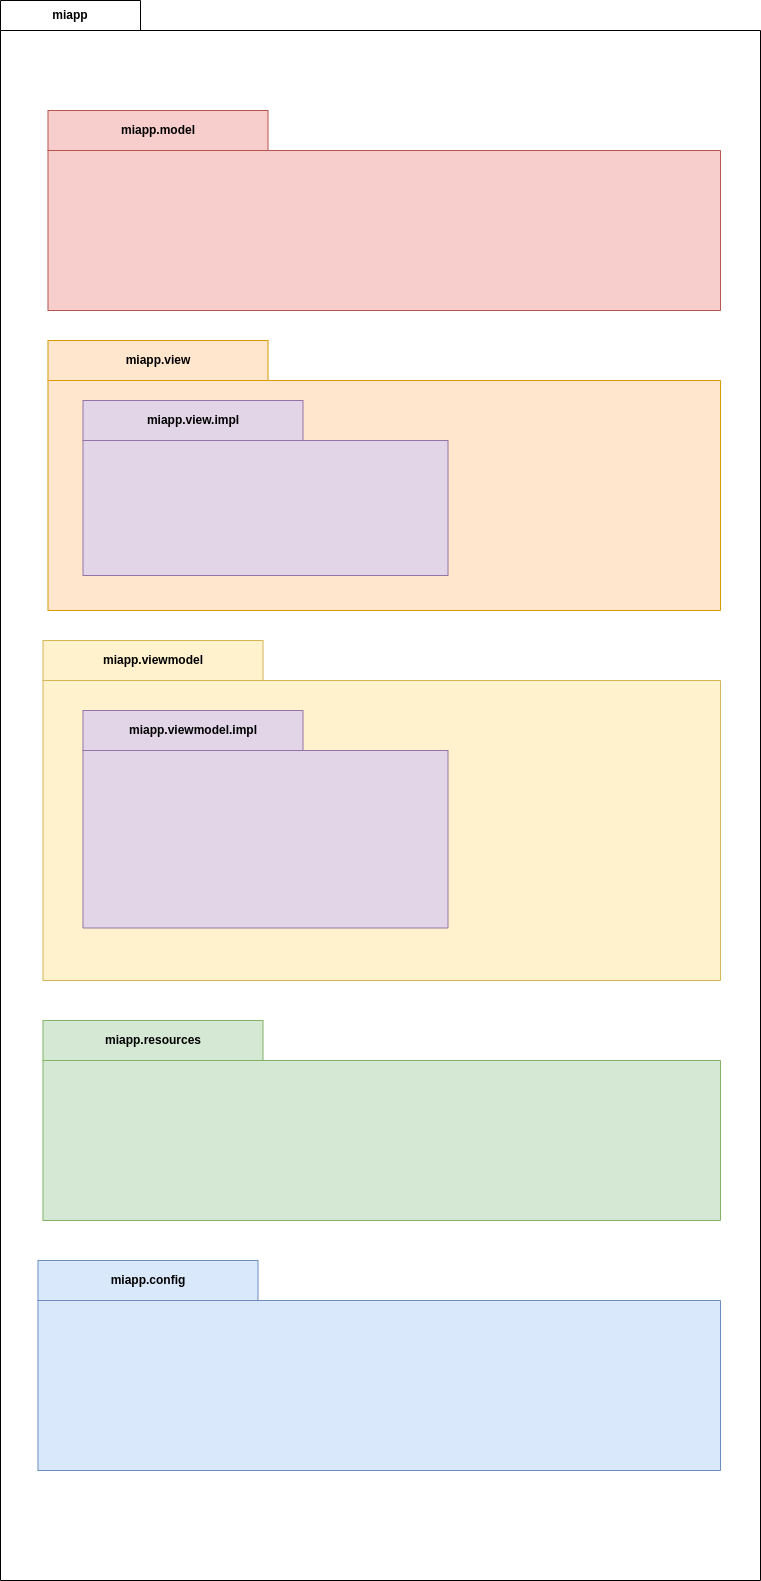

The diagram above was exported from draw.io. Its source (the exported page's mxGraphModel, read from the mxfile embedded in the PNG):
<mxGraphModel dx="2625" dy="1240" grid="1" gridSize="10" guides="1" tooltips="1" connect="1" arrows="1" fold="1" page="1" pageScale="1" pageWidth="827" pageHeight="1169" math="0" shadow="0">
  <root>
    <mxCell id="0" />
    <mxCell id="1" parent="0" />
    <mxCell id="3seJHE2sYjyZFskDibuu-4" value="miapp" style="shape=folder;fontStyle=1;tabWidth=140;tabHeight=30;tabPosition=left;html=1;boundedLbl=1;labelInHeader=1;container=1;collapsible=0;recursiveResize=0;whiteSpace=wrap;fillColor=none;" parent="1" vertex="1">
      <mxGeometry x="360" y="120" width="760" height="1580" as="geometry" />
    </mxCell>
    <mxCell id="3seJHE2sYjyZFskDibuu-6" value="miapp.model" style="shape=folder;fontStyle=1;tabWidth=220;tabHeight=40;tabPosition=left;html=1;boundedLbl=1;labelInHeader=1;container=1;collapsible=0;recursiveResize=0;whiteSpace=wrap;fillColor=#f8cecc;strokeColor=#b85450;" parent="3seJHE2sYjyZFskDibuu-4" vertex="1">
      <mxGeometry x="47.5" y="110" width="672.5" height="200" as="geometry" />
    </mxCell>
    <mxCell id="AU3YiUhRL6Dw-wzpSR5f-1" value="miapp.view" style="shape=folder;fontStyle=1;tabWidth=220;tabHeight=40;tabPosition=left;html=1;boundedLbl=1;labelInHeader=1;container=1;collapsible=0;recursiveResize=0;whiteSpace=wrap;fillColor=#ffe6cc;strokeColor=#d79b00;" vertex="1" parent="3seJHE2sYjyZFskDibuu-4">
      <mxGeometry x="47.5" y="340" width="672.5" height="270" as="geometry" />
    </mxCell>
    <mxCell id="AU3YiUhRL6Dw-wzpSR5f-14" value="miapp.view.impl" style="shape=folder;fontStyle=1;tabWidth=220;tabHeight=40;tabPosition=left;html=1;boundedLbl=1;labelInHeader=1;container=1;collapsible=0;recursiveResize=0;whiteSpace=wrap;fillColor=#e1d5e7;strokeColor=#9673a6;" vertex="1" parent="AU3YiUhRL6Dw-wzpSR5f-1">
      <mxGeometry x="35" y="60" width="365" height="175" as="geometry" />
    </mxCell>
    <mxCell id="AU3YiUhRL6Dw-wzpSR5f-2" value="miapp.viewmodel" style="shape=folder;fontStyle=1;tabWidth=220;tabHeight=40;tabPosition=left;html=1;boundedLbl=1;labelInHeader=1;container=1;collapsible=0;recursiveResize=0;whiteSpace=wrap;fillColor=#fff2cc;strokeColor=#d6b656;" vertex="1" parent="3seJHE2sYjyZFskDibuu-4">
      <mxGeometry x="42.5" y="640" width="677.5" height="340" as="geometry" />
    </mxCell>
    <mxCell id="AU3YiUhRL6Dw-wzpSR5f-21" value="miapp.viewmodel.impl" style="shape=folder;fontStyle=1;tabWidth=220;tabHeight=40;tabPosition=left;html=1;boundedLbl=1;labelInHeader=1;container=1;collapsible=0;recursiveResize=0;whiteSpace=wrap;fillColor=#e1d5e7;strokeColor=#9673a6;" vertex="1" parent="AU3YiUhRL6Dw-wzpSR5f-2">
      <mxGeometry x="40" y="70" width="365" height="217.5" as="geometry" />
    </mxCell>
    <mxCell id="AU3YiUhRL6Dw-wzpSR5f-3" value="miapp.resources" style="shape=folder;fontStyle=1;tabWidth=220;tabHeight=40;tabPosition=left;html=1;boundedLbl=1;labelInHeader=1;container=1;collapsible=0;recursiveResize=0;whiteSpace=wrap;fillColor=#d5e8d4;strokeColor=#82b366;" vertex="1" parent="3seJHE2sYjyZFskDibuu-4">
      <mxGeometry x="42.5" y="1020" width="677.5" height="200" as="geometry" />
    </mxCell>
    <mxCell id="AU3YiUhRL6Dw-wzpSR5f-4" value="miapp.config" style="shape=folder;fontStyle=1;tabWidth=220;tabHeight=40;tabPosition=left;html=1;boundedLbl=1;labelInHeader=1;container=1;collapsible=0;recursiveResize=0;whiteSpace=wrap;fillColor=#dae8fc;strokeColor=#6c8ebf;" vertex="1" parent="3seJHE2sYjyZFskDibuu-4">
      <mxGeometry x="37.5" y="1260" width="682.5" height="210" as="geometry" />
    </mxCell>
  </root>
</mxGraphModel>